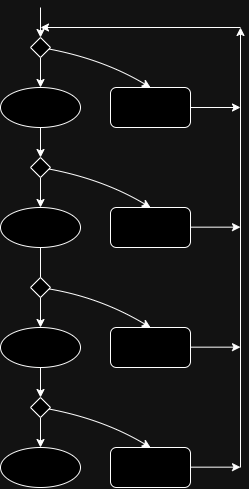

The diagram above was exported from draw.io. Its source (the exported page's mxGraphModel, read from the mxfile embedded in the PNG):
<mxGraphModel dx="1011" dy="597" grid="1" gridSize="10" guides="1" tooltips="1" connect="1" arrows="1" fold="1" page="1" pageScale="1" pageWidth="827" pageHeight="1169" math="0" shadow="0">
  <root>
    <mxCell id="0" />
    <mxCell id="1" parent="0" />
    <mxCell id="_D_6bOXnoUINSkYbnrdJ-1" value="" style="ellipse;whiteSpace=wrap;html=1;" vertex="1" parent="1">
      <mxGeometry x="240" y="200" width="80" height="40" as="geometry" />
    </mxCell>
    <mxCell id="_D_6bOXnoUINSkYbnrdJ-2" value="" style="endArrow=classic;html=1;rounded=0;entryX=0.5;entryY=0;entryDx=0;entryDy=0;" edge="1" parent="1" source="_D_6bOXnoUINSkYbnrdJ-26" target="_D_6bOXnoUINSkYbnrdJ-1">
      <mxGeometry width="50" height="50" relative="1" as="geometry">
        <mxPoint x="280" y="120" as="sourcePoint" />
        <mxPoint x="440" y="420" as="targetPoint" />
      </mxGeometry>
    </mxCell>
    <mxCell id="_D_6bOXnoUINSkYbnrdJ-3" value="" style="rounded=1;whiteSpace=wrap;html=1;" vertex="1" parent="1">
      <mxGeometry x="350" y="200" width="80" height="40" as="geometry" />
    </mxCell>
    <mxCell id="_D_6bOXnoUINSkYbnrdJ-4" value="" style="curved=1;endArrow=classic;html=1;rounded=0;entryX=0.5;entryY=0;entryDx=0;entryDy=0;" edge="1" parent="1" target="_D_6bOXnoUINSkYbnrdJ-3">
      <mxGeometry width="50" height="50" relative="1" as="geometry">
        <mxPoint x="280" y="160" as="sourcePoint" />
        <mxPoint x="330" y="110" as="targetPoint" />
        <Array as="points">
          <mxPoint x="340" y="170" />
        </Array>
      </mxGeometry>
    </mxCell>
    <mxCell id="_D_6bOXnoUINSkYbnrdJ-5" value="" style="ellipse;whiteSpace=wrap;html=1;" vertex="1" parent="1">
      <mxGeometry x="240" y="320" width="80" height="40" as="geometry" />
    </mxCell>
    <mxCell id="_D_6bOXnoUINSkYbnrdJ-6" value="" style="endArrow=classic;html=1;rounded=0;entryX=0.5;entryY=0;entryDx=0;entryDy=0;" edge="1" parent="1" target="_D_6bOXnoUINSkYbnrdJ-5" source="_D_6bOXnoUINSkYbnrdJ-24">
      <mxGeometry width="50" height="50" relative="1" as="geometry">
        <mxPoint x="280" y="240" as="sourcePoint" />
        <mxPoint x="440" y="540" as="targetPoint" />
      </mxGeometry>
    </mxCell>
    <mxCell id="_D_6bOXnoUINSkYbnrdJ-7" value="" style="rounded=1;whiteSpace=wrap;html=1;" vertex="1" parent="1">
      <mxGeometry x="350" y="320" width="80" height="40" as="geometry" />
    </mxCell>
    <mxCell id="_D_6bOXnoUINSkYbnrdJ-8" value="" style="curved=1;endArrow=classic;html=1;rounded=0;entryX=0.5;entryY=0;entryDx=0;entryDy=0;" edge="1" parent="1" target="_D_6bOXnoUINSkYbnrdJ-7">
      <mxGeometry width="50" height="50" relative="1" as="geometry">
        <mxPoint x="280" y="280" as="sourcePoint" />
        <mxPoint x="330" y="230" as="targetPoint" />
        <Array as="points">
          <mxPoint x="340" y="290" />
        </Array>
      </mxGeometry>
    </mxCell>
    <mxCell id="_D_6bOXnoUINSkYbnrdJ-9" value="" style="ellipse;whiteSpace=wrap;html=1;" vertex="1" parent="1">
      <mxGeometry x="240" y="440" width="80" height="40" as="geometry" />
    </mxCell>
    <mxCell id="_D_6bOXnoUINSkYbnrdJ-10" value="" style="endArrow=classic;html=1;rounded=0;entryX=0.5;entryY=0;entryDx=0;entryDy=0;" edge="1" parent="1" target="_D_6bOXnoUINSkYbnrdJ-9">
      <mxGeometry width="50" height="50" relative="1" as="geometry">
        <mxPoint x="280" y="360" as="sourcePoint" />
        <mxPoint x="440" y="660" as="targetPoint" />
      </mxGeometry>
    </mxCell>
    <mxCell id="_D_6bOXnoUINSkYbnrdJ-11" value="" style="rounded=1;whiteSpace=wrap;html=1;" vertex="1" parent="1">
      <mxGeometry x="350" y="440" width="80" height="40" as="geometry" />
    </mxCell>
    <mxCell id="_D_6bOXnoUINSkYbnrdJ-12" value="" style="curved=1;endArrow=classic;html=1;rounded=0;entryX=0.5;entryY=0;entryDx=0;entryDy=0;" edge="1" parent="1" target="_D_6bOXnoUINSkYbnrdJ-11" source="_D_6bOXnoUINSkYbnrdJ-28">
      <mxGeometry width="50" height="50" relative="1" as="geometry">
        <mxPoint x="280" y="400" as="sourcePoint" />
        <mxPoint x="330" y="350" as="targetPoint" />
        <Array as="points">
          <mxPoint x="340" y="410" />
        </Array>
      </mxGeometry>
    </mxCell>
    <mxCell id="_D_6bOXnoUINSkYbnrdJ-13" value="" style="ellipse;whiteSpace=wrap;html=1;" vertex="1" parent="1">
      <mxGeometry x="240" y="560" width="80" height="40" as="geometry" />
    </mxCell>
    <mxCell id="_D_6bOXnoUINSkYbnrdJ-14" value="" style="endArrow=classic;html=1;rounded=0;entryX=0.5;entryY=0;entryDx=0;entryDy=0;" edge="1" parent="1" target="_D_6bOXnoUINSkYbnrdJ-13" source="_D_6bOXnoUINSkYbnrdJ-30">
      <mxGeometry width="50" height="50" relative="1" as="geometry">
        <mxPoint x="280" y="480" as="sourcePoint" />
        <mxPoint x="440" y="780" as="targetPoint" />
      </mxGeometry>
    </mxCell>
    <mxCell id="_D_6bOXnoUINSkYbnrdJ-15" value="" style="rounded=1;whiteSpace=wrap;html=1;" vertex="1" parent="1">
      <mxGeometry x="350" y="560" width="80" height="40" as="geometry" />
    </mxCell>
    <mxCell id="_D_6bOXnoUINSkYbnrdJ-16" value="" style="curved=1;endArrow=classic;html=1;rounded=0;entryX=0.5;entryY=0;entryDx=0;entryDy=0;" edge="1" parent="1" target="_D_6bOXnoUINSkYbnrdJ-15">
      <mxGeometry width="50" height="50" relative="1" as="geometry">
        <mxPoint x="280" y="520" as="sourcePoint" />
        <mxPoint x="330" y="470" as="targetPoint" />
        <Array as="points">
          <mxPoint x="340" y="530" />
        </Array>
      </mxGeometry>
    </mxCell>
    <mxCell id="_D_6bOXnoUINSkYbnrdJ-17" value="" style="endArrow=classic;html=1;rounded=0;" edge="1" parent="1">
      <mxGeometry width="50" height="50" relative="1" as="geometry">
        <mxPoint x="480" y="580" as="sourcePoint" />
        <mxPoint x="480" y="140" as="targetPoint" />
      </mxGeometry>
    </mxCell>
    <mxCell id="_D_6bOXnoUINSkYbnrdJ-18" value="" style="endArrow=classic;html=1;rounded=0;exitX=1;exitY=0.5;exitDx=0;exitDy=0;" edge="1" parent="1" source="_D_6bOXnoUINSkYbnrdJ-3">
      <mxGeometry width="50" height="50" relative="1" as="geometry">
        <mxPoint x="350" y="370" as="sourcePoint" />
        <mxPoint x="480" y="220" as="targetPoint" />
      </mxGeometry>
    </mxCell>
    <mxCell id="_D_6bOXnoUINSkYbnrdJ-19" value="" style="endArrow=classic;html=1;rounded=0;exitX=1;exitY=0.5;exitDx=0;exitDy=0;" edge="1" parent="1">
      <mxGeometry width="50" height="50" relative="1" as="geometry">
        <mxPoint x="430" y="339.65999999999997" as="sourcePoint" />
        <mxPoint x="480" y="339.65999999999997" as="targetPoint" />
      </mxGeometry>
    </mxCell>
    <mxCell id="_D_6bOXnoUINSkYbnrdJ-20" value="" style="endArrow=classic;html=1;rounded=0;exitX=1;exitY=0.5;exitDx=0;exitDy=0;" edge="1" parent="1">
      <mxGeometry width="50" height="50" relative="1" as="geometry">
        <mxPoint x="430" y="459.65999999999997" as="sourcePoint" />
        <mxPoint x="480" y="459.65999999999997" as="targetPoint" />
      </mxGeometry>
    </mxCell>
    <mxCell id="_D_6bOXnoUINSkYbnrdJ-21" value="" style="endArrow=classic;html=1;rounded=0;exitX=1;exitY=0.5;exitDx=0;exitDy=0;" edge="1" parent="1">
      <mxGeometry width="50" height="50" relative="1" as="geometry">
        <mxPoint x="430" y="579.66" as="sourcePoint" />
        <mxPoint x="480" y="579.66" as="targetPoint" />
      </mxGeometry>
    </mxCell>
    <mxCell id="_D_6bOXnoUINSkYbnrdJ-23" value="" style="endArrow=classic;html=1;rounded=0;" edge="1" parent="1">
      <mxGeometry width="50" height="50" relative="1" as="geometry">
        <mxPoint x="480" y="140" as="sourcePoint" />
        <mxPoint x="280" y="140" as="targetPoint" />
      </mxGeometry>
    </mxCell>
    <mxCell id="_D_6bOXnoUINSkYbnrdJ-25" value="" style="endArrow=classic;html=1;rounded=0;entryX=0.5;entryY=0;entryDx=0;entryDy=0;" edge="1" parent="1" target="_D_6bOXnoUINSkYbnrdJ-24">
      <mxGeometry width="50" height="50" relative="1" as="geometry">
        <mxPoint x="280" y="240" as="sourcePoint" />
        <mxPoint x="280" y="320" as="targetPoint" />
      </mxGeometry>
    </mxCell>
    <mxCell id="_D_6bOXnoUINSkYbnrdJ-24" value="" style="rhombus;whiteSpace=wrap;html=1;" vertex="1" parent="1">
      <mxGeometry x="270" y="270" width="20" height="20" as="geometry" />
    </mxCell>
    <mxCell id="_D_6bOXnoUINSkYbnrdJ-27" value="" style="endArrow=classic;html=1;rounded=0;entryX=0.5;entryY=0;entryDx=0;entryDy=0;" edge="1" parent="1" target="_D_6bOXnoUINSkYbnrdJ-26">
      <mxGeometry width="50" height="50" relative="1" as="geometry">
        <mxPoint x="280" y="120" as="sourcePoint" />
        <mxPoint x="280" y="200" as="targetPoint" />
      </mxGeometry>
    </mxCell>
    <mxCell id="_D_6bOXnoUINSkYbnrdJ-26" value="" style="rhombus;whiteSpace=wrap;html=1;" vertex="1" parent="1">
      <mxGeometry x="270" y="150" width="20" height="20" as="geometry" />
    </mxCell>
    <mxCell id="_D_6bOXnoUINSkYbnrdJ-29" value="" style="curved=1;endArrow=classic;html=1;rounded=0;entryX=0.5;entryY=0;entryDx=0;entryDy=0;" edge="1" parent="1" target="_D_6bOXnoUINSkYbnrdJ-28">
      <mxGeometry width="50" height="50" relative="1" as="geometry">
        <mxPoint x="280" y="400" as="sourcePoint" />
        <mxPoint x="390" y="440" as="targetPoint" />
        <Array as="points" />
      </mxGeometry>
    </mxCell>
    <mxCell id="_D_6bOXnoUINSkYbnrdJ-28" value="" style="rhombus;whiteSpace=wrap;html=1;" vertex="1" parent="1">
      <mxGeometry x="270" y="390" width="20" height="20" as="geometry" />
    </mxCell>
    <mxCell id="_D_6bOXnoUINSkYbnrdJ-31" value="" style="endArrow=classic;html=1;rounded=0;entryX=0.5;entryY=0;entryDx=0;entryDy=0;" edge="1" parent="1" target="_D_6bOXnoUINSkYbnrdJ-30">
      <mxGeometry width="50" height="50" relative="1" as="geometry">
        <mxPoint x="280" y="480" as="sourcePoint" />
        <mxPoint x="280" y="560" as="targetPoint" />
      </mxGeometry>
    </mxCell>
    <mxCell id="_D_6bOXnoUINSkYbnrdJ-30" value="" style="rhombus;whiteSpace=wrap;html=1;" vertex="1" parent="1">
      <mxGeometry x="270" y="510" width="20" height="20" as="geometry" />
    </mxCell>
  </root>
</mxGraphModel>